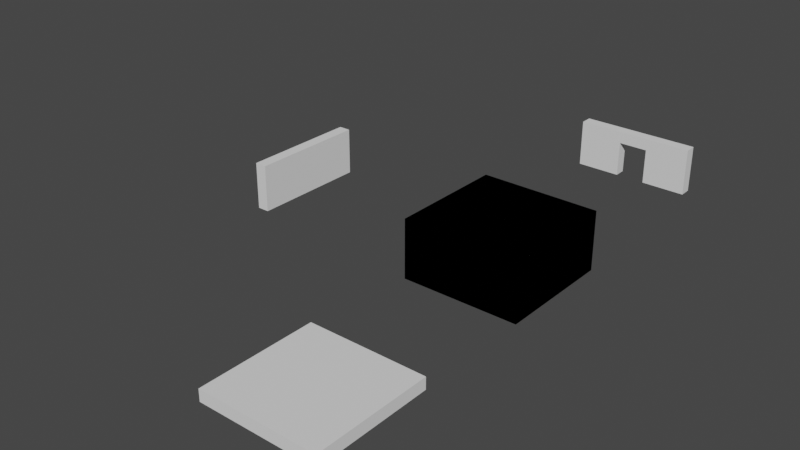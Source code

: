 # Source: Rooms.blend  (saved by Blender 2.81.16; exported with 4.5.12 LTS)
import bpy
from mathutils import Matrix  # noqa: F401  (used for matrix-valued properties, if any)

bpy.ops.wm.read_factory_settings(use_empty=True)
scene = bpy.context.scene
scene.name = 'Scene'

# ---- collections
col_rooms = bpy.data.collections.new('Rooms'); scene.collection.children.link(col_rooms)

# ---- world
world_world = bpy.data.worlds.new('World'); scene.world = world_world
world_world.use_nodes = True; world_world.node_tree.nodes.clear()
_N = world_world.node_tree.nodes; _L = world_world.node_tree.links
n0 = _N.new('ShaderNodeOutputWorld'); n0.name = 'World Output'; n0.location = (300, 300)
n1 = _N.new('ShaderNodeBackground'); n1.name = 'Background'; n1.location = (10, 300)
n1.inputs[0].default_value = (0.05088, 0.05088, 0.05088, 1.0)
_L.new(n1.outputs[0], n0.inputs[0])
n0.is_active_output = True
world_world.color = (0.05088, 0.05088, 0.05088)
world_world.use_sun_shadow = False
world_world.sun_shadow_jitter_overblur = 0.0

# ---- meshes
me_cube_001 = bpy.data.meshes.new('Cube.001')
me_cube_001.from_pydata([(-1.0, -1.0, -1.0), (-1.0, -1.0, 1.0), (-1.0, 1.0, -1.0), (-1.0, 1.0, 1.0), (1.0, -1.0, -1.0), (1.0, -1.0, 1.0), (1.0, 1.0, -1.0), (1.0, 1.0, 1.0), (0.25, 1.0, -1.0), (0.25, -1.0, -1.0), (-0.25, -1.0, -1.0), (-0.25, 1.0, -1.0), (0.25, 1.0, 0.5), (0.25, -1.0, 0.5), (-0.25, -1.0, 0.5), (-0.25, 1.0, 0.5)], [], [(9, 13, 12, 8), (7, 3, 1, 5), (6, 4, 9, 8), (5, 1, 0, 10, 14, 13, 9, 4), (7, 6, 8, 12, 15, 11, 2, 3), (6, 7, 5, 4), (0, 1, 3, 2), (0, 2, 11, 10), (11, 15, 14, 10), (15, 12, 13, 14)])
_uv = me_cube_001.uv_layers.new(name='UVMap')
_uv.uv.foreach_set('vector', [0.375, 0.8438, 0.5625, 0.8438, 0.5625, 0.4062, 0.375, 0.4062, 0.625, 0.5, 0.875, 0.5, 0.875, 0.75, 0.625, 0.75, 0.375, 0.5, 0.375, 0.75, 0.375, 0.8438, 0.375, 0.4062, 0.625, 0.75, 0.625, 1.0, 0.375, 1.0, 0.375, 0.9062, 0.5625, 0.9062, 0.5625, 0.8438, 0.375, 0.8438, 0.375, 0.75, 0.625, 0.5, 0.375, 0.5, 0.375, 0.4062, 0.5625, 0.4062, 0.5625, 0.3438, 0.375, 0.3438, 0.375, 0.25, 0.625, 0.25, 0.375, 0.5, 0.625, 0.5, 0.625, 0.75, 0.375, 0.75, 0.375, 0.0, 0.625, 0.0, 0.625, 0.25, 0.375, 0.25, 0.375, 1.0, 0.375, 0.25, 0.375, 0.3438, 0.375, 0.9062, 0.375, 0.3438, 0.5625, 0.3438, 0.5625, 0.9062, 0.375, 0.9062, 0.5625, 0.3438, 0.5625, 0.4062, 0.5625, 0.8438, 0.5625, 0.9062])
me_cube_001.use_remesh_fix_poles = True
me_cube_001.use_remesh_preserve_attributes = False
me_cube_001.use_mirror_vertex_groups = False
me_cube_001.update()
me_cube_003 = bpy.data.meshes.new('Cube.003')
me_cube_003.from_pydata([(-10.0, -10.0, 1.0), (-10.0, -10.0, 9.0), (-10.0, -8.0, 1.0), (-10.0, -8.0, 9.0), (10.0, -10.0, 1.0), (10.0, -10.0, 9.0), (10.0, -8.0, 1.0), (10.0, -8.0, 9.0), (2.5, -8.0, 1.0), (2.5, -10.0, 1.0), (-2.5, -10.0, 1.0), (-2.5, -8.0, 1.0), (2.5, -8.0, 7.0), (2.5, -10.0, 7.0), (-2.5, -10.0, 7.0), (-2.5, -8.0, 7.0), (10.0, 10.0, 1.0), (10.0, 10.0, -1.0), (10.0, -10.0, 1.0), (10.0, -10.0, -1.0), (-10.0, 10.0, 1.0), (-10.0, 10.0, -1.0), (-10.0, -10.0, 1.0), (-10.0, -10.0, -1.0), (-10.0, 8.0, 1.0), (-10.0, 8.0, 9.0), (-10.0, 10.0, 1.0), (-10.0, 10.0, 9.0), (10.0, 8.0, 1.0), (10.0, 8.0, 9.0), (10.0, 10.0, 1.0), (10.0, 10.0, 9.0), (2.5, 10.0, 1.0), (2.5, 8.0, 1.0), (-2.5, 8.0, 1.0), (-2.5, 10.0, 1.0), (2.5, 10.0, 7.0), (2.5, 8.0, 7.0), (-2.5, 8.0, 7.0), (-2.5, 10.0, 7.0), (10.0, -10.0, 1.0), (10.0, -10.0, 9.0), (8.0, -10.0, 1.0), (8.0, -10.0, 9.0), (10.0, 10.0, 1.0), (10.0, 10.0, 9.0), (8.0, 10.0, 1.0), (8.0, 10.0, 9.0), (8.0, 2.5, 1.0), (10.0, 2.5, 1.0), (10.0, -2.5, 1.0), (8.0, -2.5, 1.0), (8.0, 2.5, 7.0), (10.0, 2.5, 7.0), (10.0, -2.5, 7.0), (8.0, -2.5, 7.0), (-8.0, -10.0, 1.0), (-8.0, -10.0, 9.0), (-10.0, -10.0, 1.0), (-10.0, -10.0, 9.0), (-8.0, 10.0, 1.0), (-8.0, 10.0, 9.0), (-10.0, 10.0, 1.0), (-10.0, 10.0, 9.0), (-10.0, 2.5, 1.0), (-8.0, 2.5, 1.0), (-8.0, -2.5, 1.0), (-10.0, -2.5, 1.0), (-10.0, 2.5, 7.0), (-8.0, 2.5, 7.0), (-8.0, -2.5, 7.0), (-10.0, -2.5, 7.0)], [], [(9, 13, 12, 8), (7, 3, 1, 5), (6, 4, 9, 8), (5, 1, 0, 10, 14, 13, 9, 4), (7, 6, 8, 12, 15, 11, 2, 3), (6, 7, 5, 4), (0, 1, 3, 2), (0, 2, 11, 10), (11, 15, 14, 10), (15, 12, 13, 14), (16, 20, 22, 18), (19, 18, 22, 23), (23, 22, 20, 21), (21, 17, 19, 23), (17, 16, 18, 19), (21, 20, 16, 17), (33, 37, 36, 32), (31, 27, 25, 29), (30, 28, 33, 32), (29, 25, 24, 34, 38, 37, 33, 28), (31, 30, 32, 36, 39, 35, 26, 27), (30, 31, 29, 28), (24, 25, 27, 26), (24, 26, 35, 34), (35, 39, 38, 34), (39, 36, 37, 38), (49, 53, 52, 48), (47, 43, 41, 45), (46, 44, 49, 48), (45, 41, 40, 50, 54, 53, 49, 44), (47, 46, 48, 52, 55, 51, 42, 43), (46, 47, 45, 44), (40, 41, 43, 42), (40, 42, 51, 50), (51, 55, 54, 50), (55, 52, 53, 54), (65, 69, 68, 64), (63, 59, 57, 61), (62, 60, 65, 64), (61, 57, 56, 66, 70, 69, 65, 60), (63, 62, 64, 68, 71, 67, 58, 59), (62, 63, 61, 60), (56, 57, 59, 58), (56, 58, 67, 66), (67, 71, 70, 66), (71, 68, 69, 70)])
_uv = me_cube_003.uv_layers.new(name='UVMap')
_uv.uv.foreach_set('vector', [0.375, 0.8438, 0.5625, 0.8438, 0.5625, 0.4062, 0.375, 0.4062, 0.625, 0.5, 0.875, 0.5, 0.875, 0.75, 0.625, 0.75, 0.375, 0.5, 0.375, 0.75, 0.375, 0.8438, 0.375, 0.4062, 0.625, 0.75, 0.625, 1.0, 0.375, 1.0, 0.375, 0.9062, 0.5625, 0.9062, 0.5625, 0.8438, 0.375, 0.8438, 0.375, 0.75, 0.625, 0.5, 0.375, 0.5, 0.375, 0.4062, 0.5625, 0.4062, 0.5625, 0.3438, 0.375, 0.3438, 0.375, 0.25, 0.625, 0.25, 0.375, 0.5, 0.625, 0.5, 0.625, 0.75, 0.375, 0.75, 0.375, 0.0, 0.625, 0.0, 0.625, 0.25, 0.375, 0.25, 0.375, 1.0, 0.375, 0.25, 0.375, 0.3438, 0.375, 0.9062, 0.375, 0.3438, 0.5625, 0.3438, 0.5625, 0.9062, 0.375, 0.9062, 0.5625, 0.3438, 0.5625, 0.4062, 0.5625, 0.8438, 0.5625, 0.9062, 0.625, 0.5, 0.875, 0.5, 0.875, 0.75, 0.625, 0.75, 0.375, 0.75, 0.625, 0.75, 0.625, 1.0, 0.375, 1.0, 0.375, 0.0, 0.625, 0.0, 0.625, 0.25, 0.375, 0.25, 0.125, 0.5, 0.375, 0.5, 0.375, 0.75, 0.125, 0.75, 0.375, 0.5, 0.625, 0.5, 0.625, 0.75, 0.375, 0.75, 0.375, 0.25, 0.625, 0.25, 0.625, 0.5, 0.375, 0.5, 0.375, 0.8438, 0.5625, 0.8438, 0.5625, 0.4062, 0.375, 0.4062, 0.625, 0.5, 0.875, 0.5, 0.875, 0.75, 0.625, 0.75, 0.375, 0.5, 0.375, 0.75, 0.375, 0.8438, 0.375, 0.4062, 0.625, 0.75, 0.625, 1.0, 0.375, 1.0, 0.375, 0.9062, 0.5625, 0.9062, 0.5625, 0.8438, 0.375, 0.8438, 0.375, 0.75, 0.625, 0.5, 0.375, 0.5, 0.375, 0.4062, 0.5625, 0.4062, 0.5625, 0.3438, 0.375, 0.3438, 0.375, 0.25, 0.625, 0.25, 0.375, 0.5, 0.625, 0.5, 0.625, 0.75, 0.375, 0.75, 0.375, 0.0, 0.625, 0.0, 0.625, 0.25, 0.375, 0.25, 0.375, 1.0, 0.375, 0.25, 0.375, 0.3438, 0.375, 0.9062, 0.375, 0.3438, 0.5625, 0.3438, 0.5625, 0.9062, 0.375, 0.9062, 0.5625, 0.3438, 0.5625, 0.4062, 0.5625, 0.8438, 0.5625, 0.9062, 0.375, 0.8438, 0.5625, 0.8438, 0.5625, 0.4062, 0.375, 0.4062, 0.625, 0.5, 0.875, 0.5, 0.875, 0.75, 0.625, 0.75, 0.375, 0.5, 0.375, 0.75, 0.375, 0.8438, 0.375, 0.4062, 0.625, 0.75, 0.625, 1.0, 0.375, 1.0, 0.375, 0.9062, 0.5625, 0.9062, 0.5625, 0.8438, 0.375, 0.8438, 0.375, 0.75, 0.625, 0.5, 0.375, 0.5, 0.375, 0.4062, 0.5625, 0.4062, 0.5625, 0.3438, 0.375, 0.3438, 0.375, 0.25, 0.625, 0.25, 0.375, 0.5, 0.625, 0.5, 0.625, 0.75, 0.375, 0.75, 0.375, 0.0, 0.625, 0.0, 0.625, 0.25, 0.375, 0.25, 0.375, 1.0, 0.375, 0.25, 0.375, 0.3438, 0.375, 0.9062, 0.375, 0.3438, 0.5625, 0.3438, 0.5625, 0.9062, 0.375, 0.9062, 0.5625, 0.3438, 0.5625, 0.4062, 0.5625, 0.8438, 0.5625, 0.9062, 0.375, 0.8438, 0.5625, 0.8438, 0.5625, 0.4062, 0.375, 0.4062, 0.625, 0.5, 0.875, 0.5, 0.875, 0.75, 0.625, 0.75, 0.375, 0.5, 0.375, 0.75, 0.375, 0.8438, 0.375, 0.4062, 0.625, 0.75, 0.625, 1.0, 0.375, 1.0, 0.375, 0.9062, 0.5625, 0.9062, 0.5625, 0.8438, 0.375, 0.8438, 0.375, 0.75, 0.625, 0.5, 0.375, 0.5, 0.375, 0.4062, 0.5625, 0.4062, 0.5625, 0.3438, 0.375, 0.3438, 0.375, 0.25, 0.625, 0.25, 0.375, 0.5, 0.625, 0.5, 0.625, 0.75, 0.375, 0.75, 0.375, 0.0, 0.625, 0.0, 0.625, 0.25, 0.375, 0.25, 0.375, 1.0, 0.375, 0.25, 0.375, 0.3438, 0.375, 0.9062, 0.375, 0.3438, 0.5625, 0.3438, 0.5625, 0.9062, 0.375, 0.9062, 0.5625, 0.3438, 0.5625, 0.4062, 0.5625, 0.8438, 0.5625, 0.9062])
me_cube_003.use_remesh_fix_poles = True
me_cube_003.use_remesh_preserve_attributes = False
me_cube_003.use_mirror_vertex_groups = False
me_cube_003.update()
me_cube_010 = bpy.data.meshes.new('Cube.010')
me_cube_010.from_pydata([(-1.0, -1.0, -1.0), (-1.0, -1.0, 1.0), (-1.0, 1.0, -1.0), (-1.0, 1.0, 1.0), (1.0, -1.0, -1.0), (1.0, -1.0, 1.0), (1.0, 1.0, -1.0), (1.0, 1.0, 1.0)], [], [(0, 1, 3, 2), (2, 3, 7, 6), (6, 7, 5, 4), (4, 5, 1, 0), (2, 6, 4, 0), (7, 3, 1, 5)])
_uv = me_cube_010.uv_layers.new(name='UVMap')
_uv.uv.foreach_set('vector', [0.375, 0.0, 0.625, 0.0, 0.625, 0.25, 0.375, 0.25, 0.375, 0.25, 0.625, 0.25, 0.625, 0.5, 0.375, 0.5, 0.375, 0.5, 0.625, 0.5, 0.625, 0.75, 0.375, 0.75, 0.375, 0.75, 0.625, 0.75, 0.625, 1.0, 0.375, 1.0, 0.125, 0.5, 0.375, 0.5, 0.375, 0.75, 0.125, 0.75, 0.625, 0.5, 0.875, 0.5, 0.875, 0.75, 0.625, 0.75])
me_cube_010.use_remesh_fix_poles = True
me_cube_010.use_remesh_preserve_attributes = False
me_cube_010.use_mirror_vertex_groups = False
me_cube_010.update()
me_cube_011 = bpy.data.meshes.new('Cube.011')
me_cube_011.from_pydata([(-1.0, -1.0, -1.0), (-1.0, -1.0, 1.0), (-1.0, 1.0, -1.0), (-1.0, 1.0, 1.0), (1.0, -1.0, -1.0), (1.0, -1.0, 1.0), (1.0, 1.0, -1.0), (1.0, 1.0, 1.0)], [], [(0, 1, 3, 2), (2, 3, 7, 6), (6, 7, 5, 4), (4, 5, 1, 0), (2, 6, 4, 0), (7, 3, 1, 5)])
_uv = me_cube_011.uv_layers.new(name='UVMap')
_uv.uv.foreach_set('vector', [0.375, 0.0, 0.625, 0.0, 0.625, 0.25, 0.375, 0.25, 0.375, 0.25, 0.625, 0.25, 0.625, 0.5, 0.375, 0.5, 0.375, 0.5, 0.625, 0.5, 0.625, 0.75, 0.375, 0.75, 0.375, 0.75, 0.625, 0.75, 0.625, 1.0, 0.375, 1.0, 0.125, 0.5, 0.375, 0.5, 0.375, 0.75, 0.125, 0.75, 0.625, 0.5, 0.875, 0.5, 0.875, 0.75, 0.625, 0.75])
me_cube_011.use_remesh_fix_poles = True
me_cube_011.use_remesh_preserve_attributes = False
me_cube_011.use_mirror_vertex_groups = False
me_cube_011.update()
me_cube_012 = bpy.data.meshes.new('Cube.012')
me_cube_012.from_pydata([(-8.0, -10.0, 1.0), (-8.0, -10.0, 9.0), (-10.0, -10.0, 1.0), (-10.0, -10.0, 9.0), (-8.0, 10.0, 1.0), (-8.0, 10.0, 9.0), (-10.0, 10.0, 1.0), (-10.0, 10.0, 9.0), (-10.0, -10.0, -1.0), (-10.0, -10.0, 1.0), (-10.0, 10.0, -1.0), (-10.0, 10.0, 1.0), (10.0, -10.0, -1.0), (10.0, -10.0, 1.0), (10.0, 10.0, -1.0), (10.0, 10.0, 1.0), (-10.0, 8.0, 1.0), (-10.0, 8.0, 9.0), (-10.0, 10.0, 1.0), (-10.0, 10.0, 9.0), (10.0, 8.0, 1.0), (10.0, 8.0, 9.0), (10.0, 10.0, 1.0), (10.0, 10.0, 9.0), (2.5, 10.0, 1.0), (2.5, 8.0, 1.0), (-2.5, 8.0, 1.0), (-2.5, 10.0, 1.0), (2.5, 10.0, 7.0), (2.5, 8.0, 7.0), (-2.5, 8.0, 7.0), (-2.5, 10.0, 7.0), (-10.0, -10.0, 1.0), (-10.0, -10.0, 9.0), (-10.0, -8.0, 1.0), (-10.0, -8.0, 9.0), (10.0, -10.0, 1.0), (10.0, -10.0, 9.0), (10.0, -8.0, 1.0), (10.0, -8.0, 9.0), (2.5, -8.0, 1.0), (2.5, -10.0, 1.0), (-2.5, -10.0, 1.0), (-2.5, -8.0, 1.0), (2.5, -8.0, 7.0), (2.5, -10.0, 7.0), (-2.5, -10.0, 7.0), (-2.5, -8.0, 7.0), (10.0, -10.0, 1.0), (10.0, -10.0, 9.0), (8.0, -10.0, 1.0), (8.0, -10.0, 9.0), (10.0, 10.0, 1.0), (10.0, 10.0, 9.0), (8.0, 10.0, 1.0), (8.0, 10.0, 9.0)], [], [(0, 1, 3, 2), (2, 3, 7, 6), (6, 7, 5, 4), (4, 5, 1, 0), (2, 6, 4, 0), (7, 3, 1, 5), (8, 9, 11, 10), (10, 11, 15, 14), (14, 15, 13, 12), (12, 13, 9, 8), (10, 14, 12, 8), (15, 11, 9, 13), (25, 29, 28, 24), (23, 19, 17, 21), (22, 20, 25, 24), (21, 17, 16, 26, 30, 29, 25, 20), (23, 22, 24, 28, 31, 27, 18, 19), (22, 23, 21, 20), (16, 17, 19, 18), (16, 18, 27, 26), (27, 31, 30, 26), (31, 28, 29, 30), (41, 45, 44, 40), (39, 35, 33, 37), (38, 36, 41, 40), (37, 33, 32, 42, 46, 45, 41, 36), (39, 38, 40, 44, 47, 43, 34, 35), (38, 39, 37, 36), (32, 33, 35, 34), (32, 34, 43, 42), (43, 47, 46, 42), (47, 44, 45, 46), (48, 49, 51, 50), (50, 51, 55, 54), (54, 55, 53, 52), (52, 53, 49, 48), (50, 54, 52, 48), (55, 51, 49, 53)])
_uv = me_cube_012.uv_layers.new(name='UVMap')
_uv.uv.foreach_set('vector', [0.375, 0.0, 0.625, 0.0, 0.625, 0.25, 0.375, 0.25, 0.375, 0.25, 0.625, 0.25, 0.625, 0.5, 0.375, 0.5, 0.375, 0.5, 0.625, 0.5, 0.625, 0.75, 0.375, 0.75, 0.375, 0.75, 0.625, 0.75, 0.625, 1.0, 0.375, 1.0, 0.125, 0.5, 0.375, 0.5, 0.375, 0.75, 0.125, 0.75, 0.625, 0.5, 0.875, 0.5, 0.875, 0.75, 0.625, 0.75, 0.375, 0.0, 0.625, 0.0, 0.625, 0.25, 0.375, 0.25, 0.375, 0.25, 0.625, 0.25, 0.625, 0.5, 0.375, 0.5, 0.375, 0.5, 0.625, 0.5, 0.625, 0.75, 0.375, 0.75, 0.375, 0.75, 0.625, 0.75, 0.625, 1.0, 0.375, 1.0, 0.125, 0.5, 0.375, 0.5, 0.375, 0.75, 0.125, 0.75, 0.625, 0.5, 0.875, 0.5, 0.875, 0.75, 0.625, 0.75, 0.375, 0.8438, 0.5625, 0.8438, 0.5625, 0.4062, 0.375, 0.4062, 0.625, 0.5, 0.875, 0.5, 0.875, 0.75, 0.625, 0.75, 0.375, 0.5, 0.375, 0.75, 0.375, 0.8438, 0.375, 0.4062, 0.625, 0.75, 0.625, 1.0, 0.375, 1.0, 0.375, 0.9062, 0.5625, 0.9062, 0.5625, 0.8438, 0.375, 0.8438, 0.375, 0.75, 0.625, 0.5, 0.375, 0.5, 0.375, 0.4062, 0.5625, 0.4062, 0.5625, 0.3438, 0.375, 0.3438, 0.375, 0.25, 0.625, 0.25, 0.375, 0.5, 0.625, 0.5, 0.625, 0.75, 0.375, 0.75, 0.375, 0.0, 0.625, 0.0, 0.625, 0.25, 0.375, 0.25, 0.375, 1.0, 0.375, 0.25, 0.375, 0.3438, 0.375, 0.9062, 0.375, 0.3438, 0.5625, 0.3438, 0.5625, 0.9062, 0.375, 0.9062, 0.5625, 0.3438, 0.5625, 0.4062, 0.5625, 0.8438, 0.5625, 0.9062, 0.375, 0.8438, 0.5625, 0.8438, 0.5625, 0.4062, 0.375, 0.4062, 0.625, 0.5, 0.875, 0.5, 0.875, 0.75, 0.625, 0.75, 0.375, 0.5, 0.375, 0.75, 0.375, 0.8438, 0.375, 0.4062, 0.625, 0.75, 0.625, 1.0, 0.375, 1.0, 0.375, 0.9062, 0.5625, 0.9062, 0.5625, 0.8438, 0.375, 0.8438, 0.375, 0.75, 0.625, 0.5, 0.375, 0.5, 0.375, 0.4062, 0.5625, 0.4062, 0.5625, 0.3438, 0.375, 0.3438, 0.375, 0.25, 0.625, 0.25, 0.375, 0.5, 0.625, 0.5, 0.625, 0.75, 0.375, 0.75, 0.375, 0.0, 0.625, 0.0, 0.625, 0.25, 0.375, 0.25, 0.375, 1.0, 0.375, 0.25, 0.375, 0.3438, 0.375, 0.9062, 0.375, 0.3438, 0.5625, 0.3438, 0.5625, 0.9062, 0.375, 0.9062, 0.5625, 0.3438, 0.5625, 0.4062, 0.5625, 0.8438, 0.5625, 0.9062, 0.375, 0.0, 0.625, 0.0, 0.625, 0.25, 0.375, 0.25, 0.375, 0.25, 0.625, 0.25, 0.625, 0.5, 0.375, 0.5, 0.375, 0.5, 0.625, 0.5, 0.625, 0.75, 0.375, 0.75, 0.375, 0.75, 0.625, 0.75, 0.625, 1.0, 0.375, 1.0, 0.125, 0.5, 0.375, 0.5, 0.375, 0.75, 0.125, 0.75, 0.625, 0.5, 0.875, 0.5, 0.875, 0.75, 0.625, 0.75])
me_cube_012.use_remesh_fix_poles = True
me_cube_012.use_remesh_preserve_attributes = False
me_cube_012.use_mirror_vertex_groups = False
me_cube_012.update()
me_cube_017 = bpy.data.meshes.new('Cube.017')
me_cube_017.from_pydata([(-8.0, -10.0, 1.0), (-8.0, -10.0, 9.0), (-10.0, -10.0, 1.0), (-10.0, -10.0, 9.0), (-8.0, 10.0, 1.0), (-8.0, 10.0, 9.0), (-10.0, 10.0, 1.0), (-10.0, 10.0, 9.0), (-10.0, 2.5, 1.0), (-8.0, 2.5, 1.0), (-8.0, -2.5, 1.0), (-10.0, -2.5, 1.0), (-10.0, 2.5, 7.0), (-8.0, 2.5, 7.0), (-8.0, -2.5, 7.0), (-10.0, -2.5, 7.0), (-10.0, -10.0, -1.0), (-10.0, -10.0, 1.0), (-10.0, 10.0, -1.0), (-10.0, 10.0, 1.0), (10.0, -10.0, -1.0), (10.0, -10.0, 1.0), (10.0, 10.0, -1.0), (10.0, 10.0, 1.0), (-10.0, -10.0, 1.0), (-10.0, -10.0, 9.0), (-10.0, -8.0, 1.0), (-10.0, -8.0, 9.0), (10.0, -10.0, 1.0), (10.0, -10.0, 9.0), (10.0, -8.0, 1.0), (10.0, -8.0, 9.0), (-10.0, 8.0, 1.0), (-10.0, 8.0, 9.0), (-10.0, 10.0, 1.0), (-10.0, 10.0, 9.0), (10.0, 8.0, 1.0), (10.0, 8.0, 9.0), (10.0, 10.0, 1.0), (10.0, 10.0, 9.0), (10.0, -10.0, 1.0), (10.0, -10.0, 9.0), (8.0, -10.0, 1.0), (8.0, -10.0, 9.0), (10.0, 10.0, 1.0), (10.0, 10.0, 9.0), (8.0, 10.0, 1.0), (8.0, 10.0, 9.0), (8.0, 2.5, 1.0), (10.0, 2.5, 1.0), (10.0, -2.5, 1.0), (8.0, -2.5, 1.0), (8.0, 2.5, 7.0), (10.0, 2.5, 7.0), (10.0, -2.5, 7.0), (8.0, -2.5, 7.0)], [], [(9, 13, 12, 8), (7, 3, 1, 5), (6, 4, 9, 8), (5, 1, 0, 10, 14, 13, 9, 4), (7, 6, 8, 12, 15, 11, 2, 3), (6, 7, 5, 4), (0, 1, 3, 2), (0, 2, 11, 10), (11, 15, 14, 10), (15, 12, 13, 14), (16, 17, 19, 18), (18, 19, 23, 22), (22, 23, 21, 20), (20, 21, 17, 16), (18, 22, 20, 16), (23, 19, 17, 21), (24, 25, 27, 26), (26, 27, 31, 30), (30, 31, 29, 28), (28, 29, 25, 24), (26, 30, 28, 24), (31, 27, 25, 29), (32, 33, 35, 34), (34, 35, 39, 38), (38, 39, 37, 36), (36, 37, 33, 32), (34, 38, 36, 32), (39, 35, 33, 37), (49, 53, 52, 48), (47, 43, 41, 45), (46, 44, 49, 48), (45, 41, 40, 50, 54, 53, 49, 44), (47, 46, 48, 52, 55, 51, 42, 43), (46, 47, 45, 44), (40, 41, 43, 42), (40, 42, 51, 50), (51, 55, 54, 50), (55, 52, 53, 54)])
_uv = me_cube_017.uv_layers.new(name='UVMap')
_uv.uv.foreach_set('vector', [0.375, 0.8438, 0.5625, 0.8438, 0.5625, 0.4062, 0.375, 0.4062, 0.625, 0.5, 0.875, 0.5, 0.875, 0.75, 0.625, 0.75, 0.375, 0.5, 0.375, 0.75, 0.375, 0.8438, 0.375, 0.4062, 0.625, 0.75, 0.625, 1.0, 0.375, 1.0, 0.375, 0.9062, 0.5625, 0.9062, 0.5625, 0.8438, 0.375, 0.8438, 0.375, 0.75, 0.625, 0.5, 0.375, 0.5, 0.375, 0.4062, 0.5625, 0.4062, 0.5625, 0.3438, 0.375, 0.3438, 0.375, 0.25, 0.625, 0.25, 0.375, 0.5, 0.625, 0.5, 0.625, 0.75, 0.375, 0.75, 0.375, 0.0, 0.625, 0.0, 0.625, 0.25, 0.375, 0.25, 0.375, 1.0, 0.375, 0.25, 0.375, 0.3438, 0.375, 0.9062, 0.375, 0.3438, 0.5625, 0.3438, 0.5625, 0.9062, 0.375, 0.9062, 0.5625, 0.3438, 0.5625, 0.4062, 0.5625, 0.8438, 0.5625, 0.9062, 0.375, 0.0, 0.625, 0.0, 0.625, 0.25, 0.375, 0.25, 0.375, 0.25, 0.625, 0.25, 0.625, 0.5, 0.375, 0.5, 0.375, 0.5, 0.625, 0.5, 0.625, 0.75, 0.375, 0.75, 0.375, 0.75, 0.625, 0.75, 0.625, 1.0, 0.375, 1.0, 0.125, 0.5, 0.375, 0.5, 0.375, 0.75, 0.125, 0.75, 0.625, 0.5, 0.875, 0.5, 0.875, 0.75, 0.625, 0.75, 0.375, 0.0, 0.625, 0.0, 0.625, 0.25, 0.375, 0.25, 0.375, 0.25, 0.625, 0.25, 0.625, 0.5, 0.375, 0.5, 0.375, 0.5, 0.625, 0.5, 0.625, 0.75, 0.375, 0.75, 0.375, 0.75, 0.625, 0.75, 0.625, 1.0, 0.375, 1.0, 0.125, 0.5, 0.375, 0.5, 0.375, 0.75, 0.125, 0.75, 0.625, 0.5, 0.875, 0.5, 0.875, 0.75, 0.625, 0.75, 0.375, 0.0, 0.625, 0.0, 0.625, 0.25, 0.375, 0.25, 0.375, 0.25, 0.625, 0.25, 0.625, 0.5, 0.375, 0.5, 0.375, 0.5, 0.625, 0.5, 0.625, 0.75, 0.375, 0.75, 0.375, 0.75, 0.625, 0.75, 0.625, 1.0, 0.375, 1.0, 0.125, 0.5, 0.375, 0.5, 0.375, 0.75, 0.125, 0.75, 0.625, 0.5, 0.875, 0.5, 0.875, 0.75, 0.625, 0.75, 0.375, 0.8438, 0.5625, 0.8438, 0.5625, 0.4062, 0.375, 0.4062, 0.625, 0.5, 0.875, 0.5, 0.875, 0.75, 0.625, 0.75, 0.375, 0.5, 0.375, 0.75, 0.375, 0.8438, 0.375, 0.4062, 0.625, 0.75, 0.625, 1.0, 0.375, 1.0, 0.375, 0.9062, 0.5625, 0.9062, 0.5625, 0.8438, 0.375, 0.8438, 0.375, 0.75, 0.625, 0.5, 0.375, 0.5, 0.375, 0.4062, 0.5625, 0.4062, 0.5625, 0.3438, 0.375, 0.3438, 0.375, 0.25, 0.625, 0.25, 0.375, 0.5, 0.625, 0.5, 0.625, 0.75, 0.375, 0.75, 0.375, 0.0, 0.625, 0.0, 0.625, 0.25, 0.375, 0.25, 0.375, 1.0, 0.375, 0.25, 0.375, 0.3438, 0.375, 0.9062, 0.375, 0.3438, 0.5625, 0.3438, 0.5625, 0.9062, 0.375, 0.9062, 0.5625, 0.3438, 0.5625, 0.4062, 0.5625, 0.8438, 0.5625, 0.9062])
me_cube_017.use_remesh_fix_poles = True
me_cube_017.use_remesh_preserve_attributes = False
me_cube_017.use_mirror_vertex_groups = False
me_cube_017.update()
me_cube_023 = bpy.data.meshes.new('Cube.023')
me_cube_023.from_pydata([(-8.0, -10.0, 1.0), (-8.0, -10.0, 9.0), (-10.0, -10.0, 1.0), (-10.0, -10.0, 9.0), (-8.0, 10.0, 1.0), (-8.0, 10.0, 9.0), (-10.0, 10.0, 1.0), (-10.0, 10.0, 9.0), (-10.0, 2.5, 1.0), (-8.0, 2.5, 1.0), (-8.0, -2.5, 1.0), (-10.0, -2.5, 1.0), (-10.0, 2.5, 7.0), (-8.0, 2.5, 7.0), (-8.0, -2.5, 7.0), (-10.0, -2.5, 7.0), (-10.0, -10.0, -1.0), (-10.0, -10.0, 1.0), (-10.0, 10.0, -1.0), (-10.0, 10.0, 1.0), (10.0, -10.0, -1.0), (10.0, -10.0, 1.0), (10.0, 10.0, -1.0), (10.0, 10.0, 1.0), (10.0, -10.0, 1.0), (10.0, -10.0, 9.0), (8.0, -10.0, 1.0), (8.0, -10.0, 9.0), (10.0, 10.0, 1.0), (10.0, 10.0, 9.0), (8.0, 10.0, 1.0), (8.0, 10.0, 9.0), (-10.0, -10.0, 1.0), (-10.0, -10.0, 9.0), (-10.0, -8.0, 1.0), (-10.0, -8.0, 9.0), (10.0, -10.0, 1.0), (10.0, -10.0, 9.0), (10.0, -8.0, 1.0), (10.0, -8.0, 9.0), (-10.0, 8.0, 1.0), (-10.0, 8.0, 9.0), (-10.0, 10.0, 1.0), (-10.0, 10.0, 9.0), (10.0, 8.0, 1.0), (10.0, 8.0, 9.0), (10.0, 10.0, 1.0), (10.0, 10.0, 9.0), (2.5, 10.0, 1.0), (2.5, 8.0, 1.0), (-2.5, 8.0, 1.0), (-2.5, 10.0, 1.0), (2.5, 10.0, 7.0), (2.5, 8.0, 7.0), (-2.5, 8.0, 7.0), (-2.5, 10.0, 7.0)], [], [(9, 13, 12, 8), (7, 3, 1, 5), (6, 4, 9, 8), (5, 1, 0, 10, 14, 13, 9, 4), (7, 6, 8, 12, 15, 11, 2, 3), (6, 7, 5, 4), (0, 1, 3, 2), (0, 2, 11, 10), (11, 15, 14, 10), (15, 12, 13, 14), (16, 17, 19, 18), (18, 19, 23, 22), (22, 23, 21, 20), (20, 21, 17, 16), (18, 22, 20, 16), (23, 19, 17, 21), (24, 25, 27, 26), (26, 27, 31, 30), (30, 31, 29, 28), (28, 29, 25, 24), (26, 30, 28, 24), (31, 27, 25, 29), (32, 33, 35, 34), (34, 35, 39, 38), (38, 39, 37, 36), (36, 37, 33, 32), (34, 38, 36, 32), (39, 35, 33, 37), (49, 53, 52, 48), (47, 43, 41, 45), (46, 44, 49, 48), (45, 41, 40, 50, 54, 53, 49, 44), (47, 46, 48, 52, 55, 51, 42, 43), (46, 47, 45, 44), (40, 41, 43, 42), (40, 42, 51, 50), (51, 55, 54, 50), (55, 52, 53, 54)])
_uv = me_cube_023.uv_layers.new(name='UVMap')
_uv.uv.foreach_set('vector', [0.375, 0.8438, 0.5625, 0.8438, 0.5625, 0.4062, 0.375, 0.4062, 0.625, 0.5, 0.875, 0.5, 0.875, 0.75, 0.625, 0.75, 0.375, 0.5, 0.375, 0.75, 0.375, 0.8438, 0.375, 0.4062, 0.625, 0.75, 0.625, 1.0, 0.375, 1.0, 0.375, 0.9062, 0.5625, 0.9062, 0.5625, 0.8438, 0.375, 0.8438, 0.375, 0.75, 0.625, 0.5, 0.375, 0.5, 0.375, 0.4062, 0.5625, 0.4062, 0.5625, 0.3438, 0.375, 0.3438, 0.375, 0.25, 0.625, 0.25, 0.375, 0.5, 0.625, 0.5, 0.625, 0.75, 0.375, 0.75, 0.375, 0.0, 0.625, 0.0, 0.625, 0.25, 0.375, 0.25, 0.375, 1.0, 0.375, 0.25, 0.375, 0.3438, 0.375, 0.9062, 0.375, 0.3438, 0.5625, 0.3438, 0.5625, 0.9062, 0.375, 0.9062, 0.5625, 0.3438, 0.5625, 0.4062, 0.5625, 0.8438, 0.5625, 0.9062, 0.375, 0.0, 0.625, 0.0, 0.625, 0.25, 0.375, 0.25, 0.375, 0.25, 0.625, 0.25, 0.625, 0.5, 0.375, 0.5, 0.375, 0.5, 0.625, 0.5, 0.625, 0.75, 0.375, 0.75, 0.375, 0.75, 0.625, 0.75, 0.625, 1.0, 0.375, 1.0, 0.125, 0.5, 0.375, 0.5, 0.375, 0.75, 0.125, 0.75, 0.625, 0.5, 0.875, 0.5, 0.875, 0.75, 0.625, 0.75, 0.375, 0.0, 0.625, 0.0, 0.625, 0.25, 0.375, 0.25, 0.375, 0.25, 0.625, 0.25, 0.625, 0.5, 0.375, 0.5, 0.375, 0.5, 0.625, 0.5, 0.625, 0.75, 0.375, 0.75, 0.375, 0.75, 0.625, 0.75, 0.625, 1.0, 0.375, 1.0, 0.125, 0.5, 0.375, 0.5, 0.375, 0.75, 0.125, 0.75, 0.625, 0.5, 0.875, 0.5, 0.875, 0.75, 0.625, 0.75, 0.375, 0.0, 0.625, 0.0, 0.625, 0.25, 0.375, 0.25, 0.375, 0.25, 0.625, 0.25, 0.625, 0.5, 0.375, 0.5, 0.375, 0.5, 0.625, 0.5, 0.625, 0.75, 0.375, 0.75, 0.375, 0.75, 0.625, 0.75, 0.625, 1.0, 0.375, 1.0, 0.125, 0.5, 0.375, 0.5, 0.375, 0.75, 0.125, 0.75, 0.625, 0.5, 0.875, 0.5, 0.875, 0.75, 0.625, 0.75, 0.375, 0.8438, 0.5625, 0.8438, 0.5625, 0.4062, 0.375, 0.4062, 0.625, 0.5, 0.875, 0.5, 0.875, 0.75, 0.625, 0.75, 0.375, 0.5, 0.375, 0.75, 0.375, 0.8438, 0.375, 0.4062, 0.625, 0.75, 0.625, 1.0, 0.375, 1.0, 0.375, 0.9062, 0.5625, 0.9062, 0.5625, 0.8438, 0.375, 0.8438, 0.375, 0.75, 0.625, 0.5, 0.375, 0.5, 0.375, 0.4062, 0.5625, 0.4062, 0.5625, 0.3438, 0.375, 0.3438, 0.375, 0.25, 0.625, 0.25, 0.375, 0.5, 0.625, 0.5, 0.625, 0.75, 0.375, 0.75, 0.375, 0.0, 0.625, 0.0, 0.625, 0.25, 0.375, 0.25, 0.375, 1.0, 0.375, 0.25, 0.375, 0.3438, 0.375, 0.9062, 0.375, 0.3438, 0.5625, 0.3438, 0.5625, 0.9062, 0.375, 0.9062, 0.5625, 0.3438, 0.5625, 0.4062, 0.5625, 0.8438, 0.5625, 0.9062])
me_cube_023.use_remesh_fix_poles = True
me_cube_023.use_remesh_preserve_attributes = False
me_cube_023.use_mirror_vertex_groups = False
me_cube_023.update()
me_cube_028 = bpy.data.meshes.new('Cube.028')
me_cube_028.from_pydata([(10.0, -10.0, 1.0), (10.0, -10.0, 9.0), (8.0, -10.0, 1.0), (8.0, -10.0, 9.0), (10.0, 10.0, 1.0), (10.0, 10.0, 9.0), (8.0, 10.0, 1.0), (8.0, 10.0, 9.0), (8.0, 2.5, 1.0), (10.0, 2.5, 1.0), (10.0, -2.5, 1.0), (8.0, -2.5, 1.0), (8.0, 2.5, 7.0), (10.0, 2.5, 7.0), (10.0, -2.5, 7.0), (8.0, -2.5, 7.0), (-10.0, -10.0, -1.0), (-10.0, -10.0, 1.0), (-10.0, 10.0, -1.0), (-10.0, 10.0, 1.0), (10.0, -10.0, -1.0), (10.0, -10.0, 1.0), (10.0, 10.0, -1.0), (10.0, 10.0, 1.0), (-10.0, 8.0, 1.0), (-10.0, 8.0, 9.0), (-10.0, 10.0, 1.0), (-10.0, 10.0, 9.0), (10.0, 8.0, 1.0), (10.0, 8.0, 9.0), (10.0, 10.0, 1.0), (10.0, 10.0, 9.0), (-8.0, -10.0, 1.0), (-8.0, -10.0, 9.0), (-10.0, -10.0, 1.0), (-10.0, -10.0, 9.0), (-8.0, 10.0, 1.0), (-8.0, 10.0, 9.0), (-10.0, 10.0, 1.0), (-10.0, 10.0, 9.0), (-10.0, -10.0, 1.0), (-10.0, -10.0, 9.0), (-10.0, -8.0, 1.0), (-10.0, -8.0, 9.0), (10.0, -10.0, 1.0), (10.0, -10.0, 9.0), (10.0, -8.0, 1.0), (10.0, -8.0, 9.0), (2.5, -8.0, 1.0), (2.5, -10.0, 1.0), (-2.5, -10.0, 1.0), (-2.5, -8.0, 1.0), (2.5, -8.0, 7.0), (2.5, -10.0, 7.0), (-2.5, -10.0, 7.0), (-2.5, -8.0, 7.0)], [], [(9, 13, 12, 8), (7, 3, 1, 5), (6, 4, 9, 8), (5, 1, 0, 10, 14, 13, 9, 4), (7, 6, 8, 12, 15, 11, 2, 3), (6, 7, 5, 4), (0, 1, 3, 2), (0, 2, 11, 10), (11, 15, 14, 10), (15, 12, 13, 14), (16, 17, 19, 18), (18, 19, 23, 22), (22, 23, 21, 20), (20, 21, 17, 16), (18, 22, 20, 16), (23, 19, 17, 21), (24, 25, 27, 26), (26, 27, 31, 30), (30, 31, 29, 28), (28, 29, 25, 24), (26, 30, 28, 24), (31, 27, 25, 29), (32, 33, 35, 34), (34, 35, 39, 38), (38, 39, 37, 36), (36, 37, 33, 32), (34, 38, 36, 32), (39, 35, 33, 37), (49, 53, 52, 48), (47, 43, 41, 45), (46, 44, 49, 48), (45, 41, 40, 50, 54, 53, 49, 44), (47, 46, 48, 52, 55, 51, 42, 43), (46, 47, 45, 44), (40, 41, 43, 42), (40, 42, 51, 50), (51, 55, 54, 50), (55, 52, 53, 54)])
_uv = me_cube_028.uv_layers.new(name='UVMap')
_uv.uv.foreach_set('vector', [0.375, 0.8438, 0.5625, 0.8438, 0.5625, 0.4062, 0.375, 0.4062, 0.625, 0.5, 0.875, 0.5, 0.875, 0.75, 0.625, 0.75, 0.375, 0.5, 0.375, 0.75, 0.375, 0.8438, 0.375, 0.4062, 0.625, 0.75, 0.625, 1.0, 0.375, 1.0, 0.375, 0.9062, 0.5625, 0.9062, 0.5625, 0.8438, 0.375, 0.8438, 0.375, 0.75, 0.625, 0.5, 0.375, 0.5, 0.375, 0.4062, 0.5625, 0.4062, 0.5625, 0.3438, 0.375, 0.3438, 0.375, 0.25, 0.625, 0.25, 0.375, 0.5, 0.625, 0.5, 0.625, 0.75, 0.375, 0.75, 0.375, 0.0, 0.625, 0.0, 0.625, 0.25, 0.375, 0.25, 0.375, 1.0, 0.375, 0.25, 0.375, 0.3438, 0.375, 0.9062, 0.375, 0.3438, 0.5625, 0.3438, 0.5625, 0.9062, 0.375, 0.9062, 0.5625, 0.3438, 0.5625, 0.4062, 0.5625, 0.8438, 0.5625, 0.9062, 0.375, 0.0, 0.625, 0.0, 0.625, 0.25, 0.375, 0.25, 0.375, 0.25, 0.625, 0.25, 0.625, 0.5, 0.375, 0.5, 0.375, 0.5, 0.625, 0.5, 0.625, 0.75, 0.375, 0.75, 0.375, 0.75, 0.625, 0.75, 0.625, 1.0, 0.375, 1.0, 0.125, 0.5, 0.375, 0.5, 0.375, 0.75, 0.125, 0.75, 0.625, 0.5, 0.875, 0.5, 0.875, 0.75, 0.625, 0.75, 0.375, 0.0, 0.625, 0.0, 0.625, 0.25, 0.375, 0.25, 0.375, 0.25, 0.625, 0.25, 0.625, 0.5, 0.375, 0.5, 0.375, 0.5, 0.625, 0.5, 0.625, 0.75, 0.375, 0.75, 0.375, 0.75, 0.625, 0.75, 0.625, 1.0, 0.375, 1.0, 0.125, 0.5, 0.375, 0.5, 0.375, 0.75, 0.125, 0.75, 0.625, 0.5, 0.875, 0.5, 0.875, 0.75, 0.625, 0.75, 0.375, 0.0, 0.625, 0.0, 0.625, 0.25, 0.375, 0.25, 0.375, 0.25, 0.625, 0.25, 0.625, 0.5, 0.375, 0.5, 0.375, 0.5, 0.625, 0.5, 0.625, 0.75, 0.375, 0.75, 0.375, 0.75, 0.625, 0.75, 0.625, 1.0, 0.375, 1.0, 0.125, 0.5, 0.375, 0.5, 0.375, 0.75, 0.125, 0.75, 0.625, 0.5, 0.875, 0.5, 0.875, 0.75, 0.625, 0.75, 0.375, 0.8438, 0.5625, 0.8438, 0.5625, 0.4062, 0.375, 0.4062, 0.625, 0.5, 0.875, 0.5, 0.875, 0.75, 0.625, 0.75, 0.375, 0.5, 0.375, 0.75, 0.375, 0.8438, 0.375, 0.4062, 0.625, 0.75, 0.625, 1.0, 0.375, 1.0, 0.375, 0.9062, 0.5625, 0.9062, 0.5625, 0.8438, 0.375, 0.8438, 0.375, 0.75, 0.625, 0.5, 0.375, 0.5, 0.375, 0.4062, 0.5625, 0.4062, 0.5625, 0.3438, 0.375, 0.3438, 0.375, 0.25, 0.625, 0.25, 0.375, 0.5, 0.625, 0.5, 0.625, 0.75, 0.375, 0.75, 0.375, 0.0, 0.625, 0.0, 0.625, 0.25, 0.375, 0.25, 0.375, 1.0, 0.375, 0.25, 0.375, 0.3438, 0.375, 0.9062, 0.375, 0.3438, 0.5625, 0.3438, 0.5625, 0.9062, 0.375, 0.9062, 0.5625, 0.3438, 0.5625, 0.4062, 0.5625, 0.8438, 0.5625, 0.9062])
me_cube_028.use_remesh_fix_poles = True
me_cube_028.use_remesh_preserve_attributes = False
me_cube_028.use_mirror_vertex_groups = False
me_cube_028.update()
me_cube_033 = bpy.data.meshes.new('Cube.033')
me_cube_033.from_pydata([(-10.0, 8.0, 1.0), (-10.0, 8.0, 9.0), (-10.0, 10.0, 1.0), (-10.0, 10.0, 9.0), (10.0, 8.0, 1.0), (10.0, 8.0, 9.0), (10.0, 10.0, 1.0), (10.0, 10.0, 9.0), (2.5, 10.0, 1.0), (2.5, 8.0, 1.0), (-2.5, 8.0, 1.0), (-2.5, 10.0, 1.0), (2.5, 10.0, 7.0), (2.5, 8.0, 7.0), (-2.5, 8.0, 7.0), (-2.5, 10.0, 7.0), (-10.0, -10.0, -1.0), (-10.0, -10.0, 1.0), (-10.0, 10.0, -1.0), (-10.0, 10.0, 1.0), (10.0, -10.0, -1.0), (10.0, -10.0, 1.0), (10.0, 10.0, -1.0), (10.0, 10.0, 1.0), (10.0, -10.0, 1.0), (10.0, -10.0, 9.0), (8.0, -10.0, 1.0), (8.0, -10.0, 9.0), (10.0, 10.0, 1.0), (10.0, 10.0, 9.0), (8.0, 10.0, 1.0), (8.0, 10.0, 9.0), (-8.0, -10.0, 1.0), (-8.0, -10.0, 9.0), (-10.0, -10.0, 1.0), (-10.0, -10.0, 9.0), (-8.0, 10.0, 1.0), (-8.0, 10.0, 9.0), (-10.0, 10.0, 1.0), (-10.0, 10.0, 9.0), (-10.0, -10.0, 1.0), (-10.0, -10.0, 9.0), (-10.0, -8.0, 1.0), (-10.0, -8.0, 9.0), (10.0, -10.0, 1.0), (10.0, -10.0, 9.0), (10.0, -8.0, 1.0), (10.0, -8.0, 9.0)], [], [(9, 13, 12, 8), (7, 3, 1, 5), (6, 4, 9, 8), (5, 1, 0, 10, 14, 13, 9, 4), (7, 6, 8, 12, 15, 11, 2, 3), (6, 7, 5, 4), (0, 1, 3, 2), (0, 2, 11, 10), (11, 15, 14, 10), (15, 12, 13, 14), (16, 17, 19, 18), (18, 19, 23, 22), (22, 23, 21, 20), (20, 21, 17, 16), (18, 22, 20, 16), (23, 19, 17, 21), (24, 25, 27, 26), (26, 27, 31, 30), (30, 31, 29, 28), (28, 29, 25, 24), (26, 30, 28, 24), (31, 27, 25, 29), (32, 33, 35, 34), (34, 35, 39, 38), (38, 39, 37, 36), (36, 37, 33, 32), (34, 38, 36, 32), (39, 35, 33, 37), (40, 41, 43, 42), (42, 43, 47, 46), (46, 47, 45, 44), (44, 45, 41, 40), (42, 46, 44, 40), (47, 43, 41, 45)])
_uv = me_cube_033.uv_layers.new(name='UVMap')
_uv.uv.foreach_set('vector', [0.375, 0.8438, 0.5625, 0.8438, 0.5625, 0.4062, 0.375, 0.4062, 0.625, 0.5, 0.875, 0.5, 0.875, 0.75, 0.625, 0.75, 0.375, 0.5, 0.375, 0.75, 0.375, 0.8438, 0.375, 0.4062, 0.625, 0.75, 0.625, 1.0, 0.375, 1.0, 0.375, 0.9062, 0.5625, 0.9062, 0.5625, 0.8438, 0.375, 0.8438, 0.375, 0.75, 0.625, 0.5, 0.375, 0.5, 0.375, 0.4062, 0.5625, 0.4062, 0.5625, 0.3438, 0.375, 0.3438, 0.375, 0.25, 0.625, 0.25, 0.375, 0.5, 0.625, 0.5, 0.625, 0.75, 0.375, 0.75, 0.375, 0.0, 0.625, 0.0, 0.625, 0.25, 0.375, 0.25, 0.375, 1.0, 0.375, 0.25, 0.375, 0.3438, 0.375, 0.9062, 0.375, 0.3438, 0.5625, 0.3438, 0.5625, 0.9062, 0.375, 0.9062, 0.5625, 0.3438, 0.5625, 0.4062, 0.5625, 0.8438, 0.5625, 0.9062, 0.375, 0.0, 0.625, 0.0, 0.625, 0.25, 0.375, 0.25, 0.375, 0.25, 0.625, 0.25, 0.625, 0.5, 0.375, 0.5, 0.375, 0.5, 0.625, 0.5, 0.625, 0.75, 0.375, 0.75, 0.375, 0.75, 0.625, 0.75, 0.625, 1.0, 0.375, 1.0, 0.125, 0.5, 0.375, 0.5, 0.375, 0.75, 0.125, 0.75, 0.625, 0.5, 0.875, 0.5, 0.875, 0.75, 0.625, 0.75, 0.375, 0.0, 0.625, 0.0, 0.625, 0.25, 0.375, 0.25, 0.375, 0.25, 0.625, 0.25, 0.625, 0.5, 0.375, 0.5, 0.375, 0.5, 0.625, 0.5, 0.625, 0.75, 0.375, 0.75, 0.375, 0.75, 0.625, 0.75, 0.625, 1.0, 0.375, 1.0, 0.125, 0.5, 0.375, 0.5, 0.375, 0.75, 0.125, 0.75, 0.625, 0.5, 0.875, 0.5, 0.875, 0.75, 0.625, 0.75, 0.375, 0.0, 0.625, 0.0, 0.625, 0.25, 0.375, 0.25, 0.375, 0.25, 0.625, 0.25, 0.625, 0.5, 0.375, 0.5, 0.375, 0.5, 0.625, 0.5, 0.625, 0.75, 0.375, 0.75, 0.375, 0.75, 0.625, 0.75, 0.625, 1.0, 0.375, 1.0, 0.125, 0.5, 0.375, 0.5, 0.375, 0.75, 0.125, 0.75, 0.625, 0.5, 0.875, 0.5, 0.875, 0.75, 0.625, 0.75, 0.375, 0.0, 0.625, 0.0, 0.625, 0.25, 0.375, 0.25, 0.375, 0.25, 0.625, 0.25, 0.625, 0.5, 0.375, 0.5, 0.375, 0.5, 0.625, 0.5, 0.625, 0.75, 0.375, 0.75, 0.375, 0.75, 0.625, 0.75, 0.625, 1.0, 0.375, 1.0, 0.125, 0.5, 0.375, 0.5, 0.375, 0.75, 0.125, 0.75, 0.625, 0.5, 0.875, 0.5, 0.875, 0.75, 0.625, 0.75])
me_cube_033.use_remesh_fix_poles = True
me_cube_033.use_remesh_preserve_attributes = False
me_cube_033.use_mirror_vertex_groups = False
me_cube_033.update()
me_cube_038 = bpy.data.meshes.new('Cube.038')
me_cube_038.from_pydata([(-10.0, -10.0, 1.0), (-10.0, -10.0, 9.0), (-10.0, -8.0, 1.0), (-10.0, -8.0, 9.0), (10.0, -10.0, 1.0), (10.0, -10.0, 9.0), (10.0, -8.0, 1.0), (10.0, -8.0, 9.0), (2.5, -8.0, 1.0), (2.5, -10.0, 1.0), (-2.5, -10.0, 1.0), (-2.5, -8.0, 1.0), (2.5, -8.0, 7.0), (2.5, -10.0, 7.0), (-2.5, -10.0, 7.0), (-2.5, -8.0, 7.0), (-10.0, -10.0, -1.0), (-10.0, -10.0, 1.0), (-10.0, 10.0, -1.0), (-10.0, 10.0, 1.0), (10.0, -10.0, -1.0), (10.0, -10.0, 1.0), (10.0, 10.0, -1.0), (10.0, 10.0, 1.0), (10.0, -10.0, 1.0), (10.0, -10.0, 9.0), (8.0, -10.0, 1.0), (8.0, -10.0, 9.0), (10.0, 10.0, 1.0), (10.0, 10.0, 9.0), (8.0, 10.0, 1.0), (8.0, 10.0, 9.0), (-8.0, -10.0, 1.0), (-8.0, -10.0, 9.0), (-10.0, -10.0, 1.0), (-10.0, -10.0, 9.0), (-8.0, 10.0, 1.0), (-8.0, 10.0, 9.0), (-10.0, 10.0, 1.0), (-10.0, 10.0, 9.0), (-10.0, 8.0, 1.0), (-10.0, 8.0, 9.0), (-10.0, 10.0, 1.0), (-10.0, 10.0, 9.0), (10.0, 8.0, 1.0), (10.0, 8.0, 9.0), (10.0, 10.0, 1.0), (10.0, 10.0, 9.0)], [], [(9, 13, 12, 8), (7, 3, 1, 5), (6, 4, 9, 8), (5, 1, 0, 10, 14, 13, 9, 4), (7, 6, 8, 12, 15, 11, 2, 3), (6, 7, 5, 4), (0, 1, 3, 2), (0, 2, 11, 10), (11, 15, 14, 10), (15, 12, 13, 14), (16, 17, 19, 18), (18, 19, 23, 22), (22, 23, 21, 20), (20, 21, 17, 16), (18, 22, 20, 16), (23, 19, 17, 21), (24, 25, 27, 26), (26, 27, 31, 30), (30, 31, 29, 28), (28, 29, 25, 24), (26, 30, 28, 24), (31, 27, 25, 29), (32, 33, 35, 34), (34, 35, 39, 38), (38, 39, 37, 36), (36, 37, 33, 32), (34, 38, 36, 32), (39, 35, 33, 37), (40, 41, 43, 42), (42, 43, 47, 46), (46, 47, 45, 44), (44, 45, 41, 40), (42, 46, 44, 40), (47, 43, 41, 45)])
_uv = me_cube_038.uv_layers.new(name='UVMap')
_uv.uv.foreach_set('vector', [0.375, 0.8438, 0.5625, 0.8438, 0.5625, 0.4062, 0.375, 0.4062, 0.625, 0.5, 0.875, 0.5, 0.875, 0.75, 0.625, 0.75, 0.375, 0.5, 0.375, 0.75, 0.375, 0.8438, 0.375, 0.4062, 0.625, 0.75, 0.625, 1.0, 0.375, 1.0, 0.375, 0.9062, 0.5625, 0.9062, 0.5625, 0.8438, 0.375, 0.8438, 0.375, 0.75, 0.625, 0.5, 0.375, 0.5, 0.375, 0.4062, 0.5625, 0.4062, 0.5625, 0.3438, 0.375, 0.3438, 0.375, 0.25, 0.625, 0.25, 0.375, 0.5, 0.625, 0.5, 0.625, 0.75, 0.375, 0.75, 0.375, 0.0, 0.625, 0.0, 0.625, 0.25, 0.375, 0.25, 0.375, 1.0, 0.375, 0.25, 0.375, 0.3438, 0.375, 0.9062, 0.375, 0.3438, 0.5625, 0.3438, 0.5625, 0.9062, 0.375, 0.9062, 0.5625, 0.3438, 0.5625, 0.4062, 0.5625, 0.8438, 0.5625, 0.9062, 0.375, 0.0, 0.625, 0.0, 0.625, 0.25, 0.375, 0.25, 0.375, 0.25, 0.625, 0.25, 0.625, 0.5, 0.375, 0.5, 0.375, 0.5, 0.625, 0.5, 0.625, 0.75, 0.375, 0.75, 0.375, 0.75, 0.625, 0.75, 0.625, 1.0, 0.375, 1.0, 0.125, 0.5, 0.375, 0.5, 0.375, 0.75, 0.125, 0.75, 0.625, 0.5, 0.875, 0.5, 0.875, 0.75, 0.625, 0.75, 0.375, 0.0, 0.625, 0.0, 0.625, 0.25, 0.375, 0.25, 0.375, 0.25, 0.625, 0.25, 0.625, 0.5, 0.375, 0.5, 0.375, 0.5, 0.625, 0.5, 0.625, 0.75, 0.375, 0.75, 0.375, 0.75, 0.625, 0.75, 0.625, 1.0, 0.375, 1.0, 0.125, 0.5, 0.375, 0.5, 0.375, 0.75, 0.125, 0.75, 0.625, 0.5, 0.875, 0.5, 0.875, 0.75, 0.625, 0.75, 0.375, 0.0, 0.625, 0.0, 0.625, 0.25, 0.375, 0.25, 0.375, 0.25, 0.625, 0.25, 0.625, 0.5, 0.375, 0.5, 0.375, 0.5, 0.625, 0.5, 0.625, 0.75, 0.375, 0.75, 0.375, 0.75, 0.625, 0.75, 0.625, 1.0, 0.375, 1.0, 0.125, 0.5, 0.375, 0.5, 0.375, 0.75, 0.125, 0.75, 0.625, 0.5, 0.875, 0.5, 0.875, 0.75, 0.625, 0.75, 0.375, 0.0, 0.625, 0.0, 0.625, 0.25, 0.375, 0.25, 0.375, 0.25, 0.625, 0.25, 0.625, 0.5, 0.375, 0.5, 0.375, 0.5, 0.625, 0.5, 0.625, 0.75, 0.375, 0.75, 0.375, 0.75, 0.625, 0.75, 0.625, 1.0, 0.375, 1.0, 0.125, 0.5, 0.375, 0.5, 0.375, 0.75, 0.125, 0.75, 0.625, 0.5, 0.875, 0.5, 0.875, 0.75, 0.625, 0.75])
me_cube_038.use_remesh_fix_poles = True
me_cube_038.use_remesh_preserve_attributes = False
me_cube_038.use_mirror_vertex_groups = False
me_cube_038.update()
me_cube_043 = bpy.data.meshes.new('Cube.043')
me_cube_043.from_pydata([(-8.0, -10.0, 1.0), (-8.0, -10.0, 9.0), (-10.0, -10.0, 1.0), (-10.0, -10.0, 9.0), (-8.0, 10.0, 1.0), (-8.0, 10.0, 9.0), (-10.0, 10.0, 1.0), (-10.0, 10.0, 9.0), (-10.0, 2.5, 1.0), (-8.0, 2.5, 1.0), (-8.0, -2.5, 1.0), (-10.0, -2.5, 1.0), (-10.0, 2.5, 7.0), (-8.0, 2.5, 7.0), (-8.0, -2.5, 7.0), (-10.0, -2.5, 7.0), (-10.0, -10.0, -1.0), (-10.0, -10.0, 1.0), (-10.0, 10.0, -1.0), (-10.0, 10.0, 1.0), (10.0, -10.0, -1.0), (10.0, -10.0, 1.0), (10.0, 10.0, -1.0), (10.0, 10.0, 1.0), (10.0, -10.0, 1.0), (10.0, -10.0, 9.0), (8.0, -10.0, 1.0), (8.0, -10.0, 9.0), (10.0, 10.0, 1.0), (10.0, 10.0, 9.0), (8.0, 10.0, 1.0), (8.0, 10.0, 9.0), (-10.0, -10.0, 1.0), (-10.0, -10.0, 9.0), (-10.0, -8.0, 1.0), (-10.0, -8.0, 9.0), (10.0, -10.0, 1.0), (10.0, -10.0, 9.0), (10.0, -8.0, 1.0), (10.0, -8.0, 9.0), (-10.0, 8.0, 1.0), (-10.0, 8.0, 9.0), (-10.0, 10.0, 1.0), (-10.0, 10.0, 9.0), (10.0, 8.0, 1.0), (10.0, 8.0, 9.0), (10.0, 10.0, 1.0), (10.0, 10.0, 9.0)], [], [(9, 13, 12, 8), (7, 3, 1, 5), (6, 4, 9, 8), (5, 1, 0, 10, 14, 13, 9, 4), (7, 6, 8, 12, 15, 11, 2, 3), (6, 7, 5, 4), (0, 1, 3, 2), (0, 2, 11, 10), (11, 15, 14, 10), (15, 12, 13, 14), (16, 17, 19, 18), (18, 19, 23, 22), (22, 23, 21, 20), (20, 21, 17, 16), (18, 22, 20, 16), (23, 19, 17, 21), (24, 25, 27, 26), (26, 27, 31, 30), (30, 31, 29, 28), (28, 29, 25, 24), (26, 30, 28, 24), (31, 27, 25, 29), (32, 33, 35, 34), (34, 35, 39, 38), (38, 39, 37, 36), (36, 37, 33, 32), (34, 38, 36, 32), (39, 35, 33, 37), (40, 41, 43, 42), (42, 43, 47, 46), (46, 47, 45, 44), (44, 45, 41, 40), (42, 46, 44, 40), (47, 43, 41, 45)])
_uv = me_cube_043.uv_layers.new(name='UVMap')
_uv.uv.foreach_set('vector', [0.375, 0.8438, 0.5625, 0.8438, 0.5625, 0.4062, 0.375, 0.4062, 0.625, 0.5, 0.875, 0.5, 0.875, 0.75, 0.625, 0.75, 0.375, 0.5, 0.375, 0.75, 0.375, 0.8438, 0.375, 0.4062, 0.625, 0.75, 0.625, 1.0, 0.375, 1.0, 0.375, 0.9062, 0.5625, 0.9062, 0.5625, 0.8438, 0.375, 0.8438, 0.375, 0.75, 0.625, 0.5, 0.375, 0.5, 0.375, 0.4062, 0.5625, 0.4062, 0.5625, 0.3438, 0.375, 0.3438, 0.375, 0.25, 0.625, 0.25, 0.375, 0.5, 0.625, 0.5, 0.625, 0.75, 0.375, 0.75, 0.375, 0.0, 0.625, 0.0, 0.625, 0.25, 0.375, 0.25, 0.375, 1.0, 0.375, 0.25, 0.375, 0.3438, 0.375, 0.9062, 0.375, 0.3438, 0.5625, 0.3438, 0.5625, 0.9062, 0.375, 0.9062, 0.5625, 0.3438, 0.5625, 0.4062, 0.5625, 0.8438, 0.5625, 0.9062, 0.375, 0.0, 0.625, 0.0, 0.625, 0.25, 0.375, 0.25, 0.375, 0.25, 0.625, 0.25, 0.625, 0.5, 0.375, 0.5, 0.375, 0.5, 0.625, 0.5, 0.625, 0.75, 0.375, 0.75, 0.375, 0.75, 0.625, 0.75, 0.625, 1.0, 0.375, 1.0, 0.125, 0.5, 0.375, 0.5, 0.375, 0.75, 0.125, 0.75, 0.625, 0.5, 0.875, 0.5, 0.875, 0.75, 0.625, 0.75, 0.375, 0.0, 0.625, 0.0, 0.625, 0.25, 0.375, 0.25, 0.375, 0.25, 0.625, 0.25, 0.625, 0.5, 0.375, 0.5, 0.375, 0.5, 0.625, 0.5, 0.625, 0.75, 0.375, 0.75, 0.375, 0.75, 0.625, 0.75, 0.625, 1.0, 0.375, 1.0, 0.125, 0.5, 0.375, 0.5, 0.375, 0.75, 0.125, 0.75, 0.625, 0.5, 0.875, 0.5, 0.875, 0.75, 0.625, 0.75, 0.375, 0.0, 0.625, 0.0, 0.625, 0.25, 0.375, 0.25, 0.375, 0.25, 0.625, 0.25, 0.625, 0.5, 0.375, 0.5, 0.375, 0.5, 0.625, 0.5, 0.625, 0.75, 0.375, 0.75, 0.375, 0.75, 0.625, 0.75, 0.625, 1.0, 0.375, 1.0, 0.125, 0.5, 0.375, 0.5, 0.375, 0.75, 0.125, 0.75, 0.625, 0.5, 0.875, 0.5, 0.875, 0.75, 0.625, 0.75, 0.375, 0.0, 0.625, 0.0, 0.625, 0.25, 0.375, 0.25, 0.375, 0.25, 0.625, 0.25, 0.625, 0.5, 0.375, 0.5, 0.375, 0.5, 0.625, 0.5, 0.625, 0.75, 0.375, 0.75, 0.375, 0.75, 0.625, 0.75, 0.625, 1.0, 0.375, 1.0, 0.125, 0.5, 0.375, 0.5, 0.375, 0.75, 0.125, 0.75, 0.625, 0.5, 0.875, 0.5, 0.875, 0.75, 0.625, 0.75])
me_cube_043.use_remesh_fix_poles = True
me_cube_043.use_remesh_preserve_attributes = False
me_cube_043.use_mirror_vertex_groups = False
me_cube_043.update()
me_cube_048 = bpy.data.meshes.new('Cube.048')
me_cube_048.from_pydata([(-10.0, -10.0, 1.0), (-10.0, -10.0, 9.0), (-10.0, -8.0, 1.0), (-10.0, -8.0, 9.0), (10.0, -10.0, 1.0), (10.0, -10.0, 9.0), (10.0, -8.0, 1.0), (10.0, -8.0, 9.0), (-10.0, -10.0, -1.0), (-10.0, -10.0, 1.0), (-10.0, 10.0, -1.0), (-10.0, 10.0, 1.0), (10.0, -10.0, -1.0), (10.0, -10.0, 1.0), (10.0, 10.0, -1.0), (10.0, 10.0, 1.0), (-8.0, -10.0, 1.0), (-8.0, -10.0, 9.0), (-10.0, -10.0, 1.0), (-10.0, -10.0, 9.0), (-8.0, 10.0, 1.0), (-8.0, 10.0, 9.0), (-10.0, 10.0, 1.0), (-10.0, 10.0, 9.0), (10.0, -10.0, 1.0), (10.0, -10.0, 9.0), (8.0, -10.0, 1.0), (8.0, -10.0, 9.0), (10.0, 10.0, 1.0), (10.0, 10.0, 9.0), (8.0, 10.0, 1.0), (8.0, 10.0, 9.0), (8.0, 2.5, 1.0), (10.0, 2.5, 1.0), (10.0, -2.5, 1.0), (8.0, -2.5, 1.0), (8.0, 2.5, 7.0), (10.0, 2.5, 7.0), (10.0, -2.5, 7.0), (8.0, -2.5, 7.0), (-10.0, 8.0, 1.0), (-10.0, 8.0, 9.0), (-10.0, 10.0, 1.0), (-10.0, 10.0, 9.0), (10.0, 8.0, 1.0), (10.0, 8.0, 9.0), (10.0, 10.0, 1.0), (10.0, 10.0, 9.0)], [], [(0, 1, 3, 2), (2, 3, 7, 6), (6, 7, 5, 4), (4, 5, 1, 0), (2, 6, 4, 0), (7, 3, 1, 5), (8, 9, 11, 10), (10, 11, 15, 14), (14, 15, 13, 12), (12, 13, 9, 8), (10, 14, 12, 8), (15, 11, 9, 13), (16, 17, 19, 18), (18, 19, 23, 22), (22, 23, 21, 20), (20, 21, 17, 16), (18, 22, 20, 16), (23, 19, 17, 21), (33, 37, 36, 32), (31, 27, 25, 29), (30, 28, 33, 32), (29, 25, 24, 34, 38, 37, 33, 28), (31, 30, 32, 36, 39, 35, 26, 27), (30, 31, 29, 28), (24, 25, 27, 26), (24, 26, 35, 34), (35, 39, 38, 34), (39, 36, 37, 38), (40, 41, 43, 42), (42, 43, 47, 46), (46, 47, 45, 44), (44, 45, 41, 40), (42, 46, 44, 40), (47, 43, 41, 45)])
_uv = me_cube_048.uv_layers.new(name='UVMap')
_uv.uv.foreach_set('vector', [0.375, 0.0, 0.625, 0.0, 0.625, 0.25, 0.375, 0.25, 0.375, 0.25, 0.625, 0.25, 0.625, 0.5, 0.375, 0.5, 0.375, 0.5, 0.625, 0.5, 0.625, 0.75, 0.375, 0.75, 0.375, 0.75, 0.625, 0.75, 0.625, 1.0, 0.375, 1.0, 0.125, 0.5, 0.375, 0.5, 0.375, 0.75, 0.125, 0.75, 0.625, 0.5, 0.875, 0.5, 0.875, 0.75, 0.625, 0.75, 0.375, 0.0, 0.625, 0.0, 0.625, 0.25, 0.375, 0.25, 0.375, 0.25, 0.625, 0.25, 0.625, 0.5, 0.375, 0.5, 0.375, 0.5, 0.625, 0.5, 0.625, 0.75, 0.375, 0.75, 0.375, 0.75, 0.625, 0.75, 0.625, 1.0, 0.375, 1.0, 0.125, 0.5, 0.375, 0.5, 0.375, 0.75, 0.125, 0.75, 0.625, 0.5, 0.875, 0.5, 0.875, 0.75, 0.625, 0.75, 0.375, 0.0, 0.625, 0.0, 0.625, 0.25, 0.375, 0.25, 0.375, 0.25, 0.625, 0.25, 0.625, 0.5, 0.375, 0.5, 0.375, 0.5, 0.625, 0.5, 0.625, 0.75, 0.375, 0.75, 0.375, 0.75, 0.625, 0.75, 0.625, 1.0, 0.375, 1.0, 0.125, 0.5, 0.375, 0.5, 0.375, 0.75, 0.125, 0.75, 0.625, 0.5, 0.875, 0.5, 0.875, 0.75, 0.625, 0.75, 0.375, 0.8438, 0.5625, 0.8438, 0.5625, 0.4062, 0.375, 0.4062, 0.625, 0.5, 0.875, 0.5, 0.875, 0.75, 0.625, 0.75, 0.375, 0.5, 0.375, 0.75, 0.375, 0.8438, 0.375, 0.4062, 0.625, 0.75, 0.625, 1.0, 0.375, 1.0, 0.375, 0.9062, 0.5625, 0.9062, 0.5625, 0.8438, 0.375, 0.8438, 0.375, 0.75, 0.625, 0.5, 0.375, 0.5, 0.375, 0.4062, 0.5625, 0.4062, 0.5625, 0.3438, 0.375, 0.3438, 0.375, 0.25, 0.625, 0.25, 0.375, 0.5, 0.625, 0.5, 0.625, 0.75, 0.375, 0.75, 0.375, 0.0, 0.625, 0.0, 0.625, 0.25, 0.375, 0.25, 0.375, 1.0, 0.375, 0.25, 0.375, 0.3438, 0.375, 0.9062, 0.375, 0.3438, 0.5625, 0.3438, 0.5625, 0.9062, 0.375, 0.9062, 0.5625, 0.3438, 0.5625, 0.4062, 0.5625, 0.8438, 0.5625, 0.9062, 0.375, 0.0, 0.625, 0.0, 0.625, 0.25, 0.375, 0.25, 0.375, 0.25, 0.625, 0.25, 0.625, 0.5, 0.375, 0.5, 0.375, 0.5, 0.625, 0.5, 0.625, 0.75, 0.375, 0.75, 0.375, 0.75, 0.625, 0.75, 0.625, 1.0, 0.375, 1.0, 0.125, 0.5, 0.375, 0.5, 0.375, 0.75, 0.125, 0.75, 0.625, 0.5, 0.875, 0.5, 0.875, 0.75, 0.625, 0.75])
me_cube_048.use_remesh_fix_poles = True
me_cube_048.use_remesh_preserve_attributes = False
me_cube_048.use_mirror_vertex_groups = False
me_cube_048.update()
me_cube_055 = bpy.data.meshes.new('Cube.055')
me_cube_055.from_pydata([(10.0, -10.0, 1.0), (10.0, -10.0, 9.0), (8.0, -10.0, 1.0), (8.0, -10.0, 9.0), (10.0, 10.0, 1.0), (10.0, 10.0, 9.0), (8.0, 10.0, 1.0), (8.0, 10.0, 9.0), (8.0, 2.5, 1.0), (10.0, 2.5, 1.0), (10.0, -2.5, 1.0), (8.0, -2.5, 1.0), (8.0, 2.5, 7.0), (10.0, 2.5, 7.0), (10.0, -2.5, 7.0), (8.0, -2.5, 7.0), (-10.0, -10.0, -1.0), (-10.0, -10.0, 1.0), (-10.0, 10.0, -1.0), (-10.0, 10.0, 1.0), (10.0, -10.0, -1.0), (10.0, -10.0, 1.0), (10.0, 10.0, -1.0), (10.0, 10.0, 1.0), (-8.0, -10.0, 1.0), (-8.0, -10.0, 9.0), (-10.0, -10.0, 1.0), (-10.0, -10.0, 9.0), (-8.0, 10.0, 1.0), (-8.0, 10.0, 9.0), (-10.0, 10.0, 1.0), (-10.0, 10.0, 9.0), (-10.0, -10.0, 1.0), (-10.0, -10.0, 9.0), (-10.0, -8.0, 1.0), (-10.0, -8.0, 9.0), (10.0, -10.0, 1.0), (10.0, -10.0, 9.0), (10.0, -8.0, 1.0), (10.0, -8.0, 9.0), (-10.0, 8.0, 1.0), (-10.0, 8.0, 9.0), (-10.0, 10.0, 1.0), (-10.0, 10.0, 9.0), (10.0, 8.0, 1.0), (10.0, 8.0, 9.0), (10.0, 10.0, 1.0), (10.0, 10.0, 9.0), (2.5, 10.0, 1.0), (2.5, 8.0, 1.0), (-2.5, 8.0, 1.0), (-2.5, 10.0, 1.0), (2.5, 10.0, 7.0), (2.5, 8.0, 7.0), (-2.5, 8.0, 7.0), (-2.5, 10.0, 7.0)], [], [(9, 13, 12, 8), (7, 3, 1, 5), (6, 4, 9, 8), (5, 1, 0, 10, 14, 13, 9, 4), (7, 6, 8, 12, 15, 11, 2, 3), (6, 7, 5, 4), (0, 1, 3, 2), (0, 2, 11, 10), (11, 15, 14, 10), (15, 12, 13, 14), (16, 17, 19, 18), (18, 19, 23, 22), (22, 23, 21, 20), (20, 21, 17, 16), (18, 22, 20, 16), (23, 19, 17, 21), (24, 25, 27, 26), (26, 27, 31, 30), (30, 31, 29, 28), (28, 29, 25, 24), (26, 30, 28, 24), (31, 27, 25, 29), (32, 33, 35, 34), (34, 35, 39, 38), (38, 39, 37, 36), (36, 37, 33, 32), (34, 38, 36, 32), (39, 35, 33, 37), (49, 53, 52, 48), (47, 43, 41, 45), (46, 44, 49, 48), (45, 41, 40, 50, 54, 53, 49, 44), (47, 46, 48, 52, 55, 51, 42, 43), (46, 47, 45, 44), (40, 41, 43, 42), (40, 42, 51, 50), (51, 55, 54, 50), (55, 52, 53, 54)])
_uv = me_cube_055.uv_layers.new(name='UVMap')
_uv.uv.foreach_set('vector', [0.375, 0.8438, 0.5625, 0.8438, 0.5625, 0.4062, 0.375, 0.4062, 0.625, 0.5, 0.875, 0.5, 0.875, 0.75, 0.625, 0.75, 0.375, 0.5, 0.375, 0.75, 0.375, 0.8438, 0.375, 0.4062, 0.625, 0.75, 0.625, 1.0, 0.375, 1.0, 0.375, 0.9062, 0.5625, 0.9062, 0.5625, 0.8438, 0.375, 0.8438, 0.375, 0.75, 0.625, 0.5, 0.375, 0.5, 0.375, 0.4062, 0.5625, 0.4062, 0.5625, 0.3438, 0.375, 0.3438, 0.375, 0.25, 0.625, 0.25, 0.375, 0.5, 0.625, 0.5, 0.625, 0.75, 0.375, 0.75, 0.375, 0.0, 0.625, 0.0, 0.625, 0.25, 0.375, 0.25, 0.375, 1.0, 0.375, 0.25, 0.375, 0.3438, 0.375, 0.9062, 0.375, 0.3438, 0.5625, 0.3438, 0.5625, 0.9062, 0.375, 0.9062, 0.5625, 0.3438, 0.5625, 0.4062, 0.5625, 0.8438, 0.5625, 0.9062, 0.375, 0.0, 0.625, 0.0, 0.625, 0.25, 0.375, 0.25, 0.375, 0.25, 0.625, 0.25, 0.625, 0.5, 0.375, 0.5, 0.375, 0.5, 0.625, 0.5, 0.625, 0.75, 0.375, 0.75, 0.375, 0.75, 0.625, 0.75, 0.625, 1.0, 0.375, 1.0, 0.125, 0.5, 0.375, 0.5, 0.375, 0.75, 0.125, 0.75, 0.625, 0.5, 0.875, 0.5, 0.875, 0.75, 0.625, 0.75, 0.375, 0.0, 0.625, 0.0, 0.625, 0.25, 0.375, 0.25, 0.375, 0.25, 0.625, 0.25, 0.625, 0.5, 0.375, 0.5, 0.375, 0.5, 0.625, 0.5, 0.625, 0.75, 0.375, 0.75, 0.375, 0.75, 0.625, 0.75, 0.625, 1.0, 0.375, 1.0, 0.125, 0.5, 0.375, 0.5, 0.375, 0.75, 0.125, 0.75, 0.625, 0.5, 0.875, 0.5, 0.875, 0.75, 0.625, 0.75, 0.375, 0.0, 0.625, 0.0, 0.625, 0.25, 0.375, 0.25, 0.375, 0.25, 0.625, 0.25, 0.625, 0.5, 0.375, 0.5, 0.375, 0.5, 0.625, 0.5, 0.625, 0.75, 0.375, 0.75, 0.375, 0.75, 0.625, 0.75, 0.625, 1.0, 0.375, 1.0, 0.125, 0.5, 0.375, 0.5, 0.375, 0.75, 0.125, 0.75, 0.625, 0.5, 0.875, 0.5, 0.875, 0.75, 0.625, 0.75, 0.375, 0.8438, 0.5625, 0.8438, 0.5625, 0.4062, 0.375, 0.4062, 0.625, 0.5, 0.875, 0.5, 0.875, 0.75, 0.625, 0.75, 0.375, 0.5, 0.375, 0.75, 0.375, 0.8438, 0.375, 0.4062, 0.625, 0.75, 0.625, 1.0, 0.375, 1.0, 0.375, 0.9062, 0.5625, 0.9062, 0.5625, 0.8438, 0.375, 0.8438, 0.375, 0.75, 0.625, 0.5, 0.375, 0.5, 0.375, 0.4062, 0.5625, 0.4062, 0.5625, 0.3438, 0.375, 0.3438, 0.375, 0.25, 0.625, 0.25, 0.375, 0.5, 0.625, 0.5, 0.625, 0.75, 0.375, 0.75, 0.375, 0.0, 0.625, 0.0, 0.625, 0.25, 0.375, 0.25, 0.375, 1.0, 0.375, 0.25, 0.375, 0.3438, 0.375, 0.9062, 0.375, 0.3438, 0.5625, 0.3438, 0.5625, 0.9062, 0.375, 0.9062, 0.5625, 0.3438, 0.5625, 0.4062, 0.5625, 0.8438, 0.5625, 0.9062])
me_cube_055.use_remesh_fix_poles = True
me_cube_055.use_remesh_preserve_attributes = False
me_cube_055.use_mirror_vertex_groups = False
me_cube_055.update()
me_cube_060 = bpy.data.meshes.new('Cube.060')
me_cube_060.from_pydata([(-8.0, -10.0, 1.0), (-8.0, -10.0, 9.0), (-10.0, -10.0, 1.0), (-10.0, -10.0, 9.0), (-8.0, 10.0, 1.0), (-8.0, 10.0, 9.0), (-10.0, 10.0, 1.0), (-10.0, 10.0, 9.0), (-10.0, 2.5, 1.0), (-8.0, 2.5, 1.0), (-8.0, -2.5, 1.0), (-10.0, -2.5, 1.0), (-10.0, 2.5, 7.0), (-8.0, 2.5, 7.0), (-8.0, -2.5, 7.0), (-10.0, -2.5, 7.0), (-10.0, -10.0, -1.0), (-10.0, -10.0, 1.0), (-10.0, 10.0, -1.0), (-10.0, 10.0, 1.0), (10.0, -10.0, -1.0), (10.0, -10.0, 1.0), (10.0, 10.0, -1.0), (10.0, 10.0, 1.0), (10.0, -10.0, 1.0), (10.0, -10.0, 9.0), (8.0, -10.0, 1.0), (8.0, -10.0, 9.0), (10.0, 10.0, 1.0), (10.0, 10.0, 9.0), (8.0, 10.0, 1.0), (8.0, 10.0, 9.0), (-10.0, 8.0, 1.0), (-10.0, 8.0, 9.0), (-10.0, 10.0, 1.0), (-10.0, 10.0, 9.0), (10.0, 8.0, 1.0), (10.0, 8.0, 9.0), (10.0, 10.0, 1.0), (10.0, 10.0, 9.0), (-10.0, -10.0, 1.0), (-10.0, -10.0, 9.0), (-10.0, -8.0, 1.0), (-10.0, -8.0, 9.0), (10.0, -10.0, 1.0), (10.0, -10.0, 9.0), (10.0, -8.0, 1.0), (10.0, -8.0, 9.0), (2.5, -8.0, 1.0), (2.5, -10.0, 1.0), (-2.5, -10.0, 1.0), (-2.5, -8.0, 1.0), (2.5, -8.0, 7.0), (2.5, -10.0, 7.0), (-2.5, -10.0, 7.0), (-2.5, -8.0, 7.0)], [], [(9, 13, 12, 8), (7, 3, 1, 5), (6, 4, 9, 8), (5, 1, 0, 10, 14, 13, 9, 4), (7, 6, 8, 12, 15, 11, 2, 3), (6, 7, 5, 4), (0, 1, 3, 2), (0, 2, 11, 10), (11, 15, 14, 10), (15, 12, 13, 14), (16, 17, 19, 18), (18, 19, 23, 22), (22, 23, 21, 20), (20, 21, 17, 16), (18, 22, 20, 16), (23, 19, 17, 21), (24, 25, 27, 26), (26, 27, 31, 30), (30, 31, 29, 28), (28, 29, 25, 24), (26, 30, 28, 24), (31, 27, 25, 29), (32, 33, 35, 34), (34, 35, 39, 38), (38, 39, 37, 36), (36, 37, 33, 32), (34, 38, 36, 32), (39, 35, 33, 37), (49, 53, 52, 48), (47, 43, 41, 45), (46, 44, 49, 48), (45, 41, 40, 50, 54, 53, 49, 44), (47, 46, 48, 52, 55, 51, 42, 43), (46, 47, 45, 44), (40, 41, 43, 42), (40, 42, 51, 50), (51, 55, 54, 50), (55, 52, 53, 54)])
_uv = me_cube_060.uv_layers.new(name='UVMap')
_uv.uv.foreach_set('vector', [0.375, 0.8438, 0.5625, 0.8438, 0.5625, 0.4062, 0.375, 0.4062, 0.625, 0.5, 0.875, 0.5, 0.875, 0.75, 0.625, 0.75, 0.375, 0.5, 0.375, 0.75, 0.375, 0.8438, 0.375, 0.4062, 0.625, 0.75, 0.625, 1.0, 0.375, 1.0, 0.375, 0.9062, 0.5625, 0.9062, 0.5625, 0.8438, 0.375, 0.8438, 0.375, 0.75, 0.625, 0.5, 0.375, 0.5, 0.375, 0.4062, 0.5625, 0.4062, 0.5625, 0.3438, 0.375, 0.3438, 0.375, 0.25, 0.625, 0.25, 0.375, 0.5, 0.625, 0.5, 0.625, 0.75, 0.375, 0.75, 0.375, 0.0, 0.625, 0.0, 0.625, 0.25, 0.375, 0.25, 0.375, 1.0, 0.375, 0.25, 0.375, 0.3438, 0.375, 0.9062, 0.375, 0.3438, 0.5625, 0.3438, 0.5625, 0.9062, 0.375, 0.9062, 0.5625, 0.3438, 0.5625, 0.4062, 0.5625, 0.8438, 0.5625, 0.9062, 0.375, 0.0, 0.625, 0.0, 0.625, 0.25, 0.375, 0.25, 0.375, 0.25, 0.625, 0.25, 0.625, 0.5, 0.375, 0.5, 0.375, 0.5, 0.625, 0.5, 0.625, 0.75, 0.375, 0.75, 0.375, 0.75, 0.625, 0.75, 0.625, 1.0, 0.375, 1.0, 0.125, 0.5, 0.375, 0.5, 0.375, 0.75, 0.125, 0.75, 0.625, 0.5, 0.875, 0.5, 0.875, 0.75, 0.625, 0.75, 0.375, 0.0, 0.625, 0.0, 0.625, 0.25, 0.375, 0.25, 0.375, 0.25, 0.625, 0.25, 0.625, 0.5, 0.375, 0.5, 0.375, 0.5, 0.625, 0.5, 0.625, 0.75, 0.375, 0.75, 0.375, 0.75, 0.625, 0.75, 0.625, 1.0, 0.375, 1.0, 0.125, 0.5, 0.375, 0.5, 0.375, 0.75, 0.125, 0.75, 0.625, 0.5, 0.875, 0.5, 0.875, 0.75, 0.625, 0.75, 0.375, 0.0, 0.625, 0.0, 0.625, 0.25, 0.375, 0.25, 0.375, 0.25, 0.625, 0.25, 0.625, 0.5, 0.375, 0.5, 0.375, 0.5, 0.625, 0.5, 0.625, 0.75, 0.375, 0.75, 0.375, 0.75, 0.625, 0.75, 0.625, 1.0, 0.375, 1.0, 0.125, 0.5, 0.375, 0.5, 0.375, 0.75, 0.125, 0.75, 0.625, 0.5, 0.875, 0.5, 0.875, 0.75, 0.625, 0.75, 0.375, 0.8438, 0.5625, 0.8438, 0.5625, 0.4062, 0.375, 0.4062, 0.625, 0.5, 0.875, 0.5, 0.875, 0.75, 0.625, 0.75, 0.375, 0.5, 0.375, 0.75, 0.375, 0.8438, 0.375, 0.4062, 0.625, 0.75, 0.625, 1.0, 0.375, 1.0, 0.375, 0.9062, 0.5625, 0.9062, 0.5625, 0.8438, 0.375, 0.8438, 0.375, 0.75, 0.625, 0.5, 0.375, 0.5, 0.375, 0.4062, 0.5625, 0.4062, 0.5625, 0.3438, 0.375, 0.3438, 0.375, 0.25, 0.625, 0.25, 0.375, 0.5, 0.625, 0.5, 0.625, 0.75, 0.375, 0.75, 0.375, 0.0, 0.625, 0.0, 0.625, 0.25, 0.375, 0.25, 0.375, 1.0, 0.375, 0.25, 0.375, 0.3438, 0.375, 0.9062, 0.375, 0.3438, 0.5625, 0.3438, 0.5625, 0.9062, 0.375, 0.9062, 0.5625, 0.3438, 0.5625, 0.4062, 0.5625, 0.8438, 0.5625, 0.9062])
me_cube_060.use_remesh_fix_poles = True
me_cube_060.use_remesh_preserve_attributes = False
me_cube_060.use_mirror_vertex_groups = False
me_cube_060.update()

# ---- objects
ob_sample_doorway = bpy.data.objects.new('Sample Doorway', me_cube_001)
ob_tdlr = bpy.data.objects.new('TDLR', me_cube_003)
ob_sample_wall = bpy.data.objects.new('Sample Wall', me_cube_010)
ob_sample_floor = bpy.data.objects.new('Sample Floor', me_cube_011)
ob_lr = bpy.data.objects.new('LR', me_cube_012)
ob_td = bpy.data.objects.new('TD', me_cube_017)
ob_tr = bpy.data.objects.new('TR', me_cube_023)
ob_lb = bpy.data.objects.new('LB', me_cube_028)
ob_r = bpy.data.objects.new('R', me_cube_033)
ob_l = bpy.data.objects.new('L', me_cube_038)
ob_t = bpy.data.objects.new('T', me_cube_043)
ob_b = bpy.data.objects.new('B', me_cube_048)
ob_rb = bpy.data.objects.new('RB', me_cube_055)
ob_rt = bpy.data.objects.new('RT', me_cube_060)

# ---- transforms, parenting, visibility, modifiers, constraints
ob_sample_doorway.location = (0.0, 40.0, 5.0)
ob_sample_doorway.scale = (10.0, 1.0, 4.0)
ob_sample_doorway.lineart.crease_threshold = 0.0
ob_tdlr.location = (0.0, 0.0, 0.0)
ob_tdlr.lineart.crease_threshold = 0.0
ob_sample_wall.location = (-40.0, 0.0, 5.0)
ob_sample_wall.rotation_euler = (0.0, 0.0, 1.571)
ob_sample_wall.scale = (10.0, 1.0, 4.0)
ob_sample_wall.lineart.crease_threshold = 0.0
ob_sample_floor.location = (0.0, -40.0, 0.0)
ob_sample_floor.scale = (10.0, 10.0, 1.0)
ob_sample_floor.lineart.crease_threshold = 0.0
ob_lr.location = (0.0, 0.0, 0.0)
ob_lr.lineart.crease_threshold = 0.0
ob_td.location = (0.0, 0.0, 0.0)
ob_td.lineart.crease_threshold = 0.0
ob_tr.location = (0.0, 0.0, 0.0)
ob_tr.lineart.crease_threshold = 0.0
ob_lb.location = (0.0, 0.0, 0.0)
ob_lb.lineart.crease_threshold = 0.0
ob_r.location = (0.0, 0.0, 0.0)
ob_r.lineart.crease_threshold = 0.0
ob_l.location = (0.0, 0.0, 0.0)
ob_l.lineart.crease_threshold = 0.0
ob_t.location = (0.0, 0.0, 0.0)
ob_t.lineart.crease_threshold = 0.0
ob_b.location = (0.0, 0.0, 0.0)
ob_b.lineart.crease_threshold = 0.0
ob_rb.location = (0.0, 0.0, 0.0)
ob_rb.lineart.crease_threshold = 0.0
ob_rt.location = (0.0, 0.0, 0.0)
ob_rt.lineart.crease_threshold = 0.0

# ---- collection membership
col_rooms.objects.link(ob_sample_doorway)
col_rooms.objects.link(ob_tdlr)
col_rooms.objects.link(ob_sample_wall)
col_rooms.objects.link(ob_sample_floor)
col_rooms.objects.link(ob_lr)
col_rooms.objects.link(ob_td)
col_rooms.objects.link(ob_tr)
col_rooms.objects.link(ob_lb)
col_rooms.objects.link(ob_r)
col_rooms.objects.link(ob_l)
col_rooms.objects.link(ob_t)
col_rooms.objects.link(ob_b)
col_rooms.objects.link(ob_rb)
col_rooms.objects.link(ob_rt)

# ---- scene / render settings (as saved in the file)
scene.frame_start = 1; scene.frame_end = 250; scene.frame_set(1)
scene.render.engine = 'BLENDER_EEVEE_NEXT'
scene.cycles.use_denoising = False
scene.cycles.samples = 128
scene.cycles.sampling_pattern = 'TABULATED_SOBOL'
scene.cycles.use_adaptive_sampling = False
scene.cycles.use_light_tree = False
scene.view_settings.view_transform = 'Filmic'
bpy.context.view_layer.update()

# ---- added for rendering (the .blend has no active camera and no usable light): camera, sun
cam_auto = bpy.data.cameras.new('AutoCamera')
cam_auto.lens = 50.0
cam_auto.sensor_width = 36.0
cam_auto.clip_end = 1701.62
ob_auto_camera = bpy.data.objects.new('AutoCamera', cam_auto)
scene.collection.objects.link(ob_auto_camera)
ob_auto_camera.location = (81.4589, -120.851, 81.5672)
ob_auto_camera.rotation_euler = (1.09748, -7.21219e-08, 0.694738)
scene.camera = ob_auto_camera
light_auto_sun = bpy.data.lights.new('AutoSun', 'SUN')
light_auto_sun.energy = 3.0
light_auto_sun.angle = 0.0523599
ob_auto_sun = bpy.data.objects.new('AutoSun', light_auto_sun)
scene.collection.objects.link(ob_auto_sun)
ob_auto_sun.rotation_euler = (0.872665, 0.174533, 0.523599)
bpy.context.view_layer.update()
